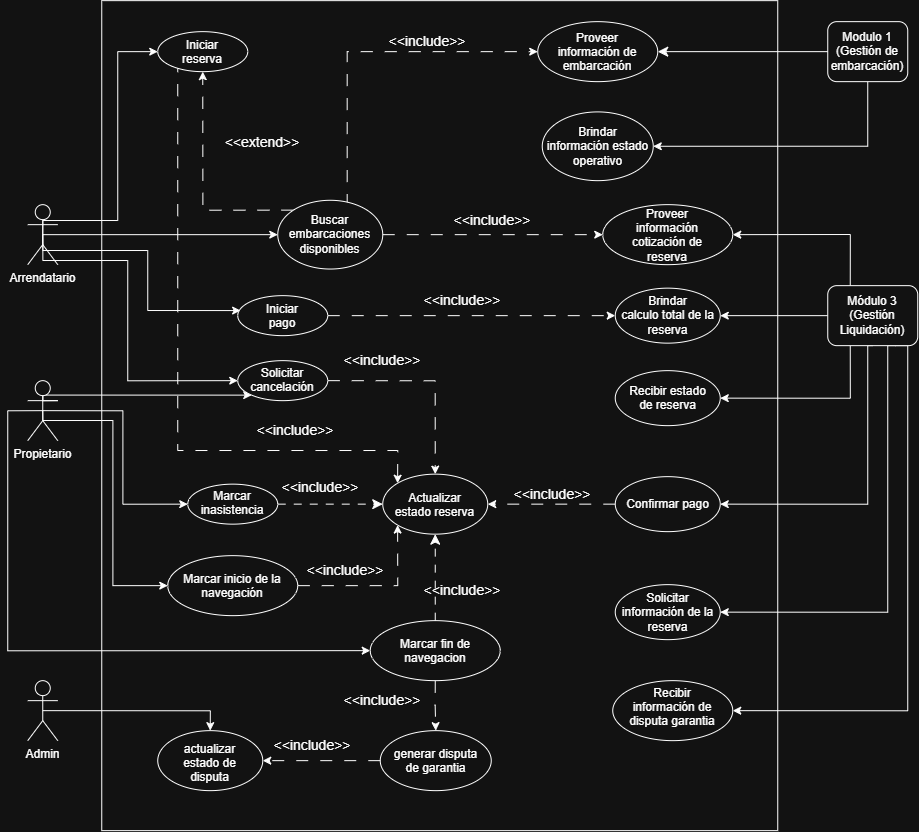

The diagram above was exported from draw.io. Its source (the exported page's mxGraphModel, read from the mxfile embedded in the PNG):
<mxGraphModel dx="3126" dy="1723" grid="1" gridSize="10" guides="1" tooltips="1" connect="1" arrows="1" fold="1" page="1" pageScale="1" pageWidth="827" pageHeight="1169" math="0" shadow="0">
  <root>
    <mxCell id="0" />
    <mxCell id="1" parent="0" />
    <mxCell id="wrtPPClnWD1oZcSDWPjJ-1" parent="1" style="rounded=0;whiteSpace=wrap;html=1;" value="" vertex="1">
      <mxGeometry height="830" width="676" x="414" y="150" as="geometry" />
    </mxCell>
    <mxCell id="hw2lP97a5R7Fhjr2Oy1j-34" edge="1" parent="1" source="wrtPPClnWD1oZcSDWPjJ-5" style="edgeStyle=orthogonalEdgeStyle;rounded=0;orthogonalLoop=1;jettySize=auto;html=1;exitX=0.5;exitY=0.5;exitDx=0;exitDy=0;exitPerimeter=0;entryX=0;entryY=0.5;entryDx=0;entryDy=0;" target="wrtPPClnWD1oZcSDWPjJ-20">
      <mxGeometry relative="1" as="geometry" />
    </mxCell>
    <mxCell id="hw2lP97a5R7Fhjr2Oy1j-36" edge="1" parent="1" source="wrtPPClnWD1oZcSDWPjJ-5" style="edgeStyle=orthogonalEdgeStyle;rounded=0;orthogonalLoop=1;jettySize=auto;html=1;exitX=0.5;exitY=0.5;exitDx=0;exitDy=0;exitPerimeter=0;entryX=0;entryY=0.5;entryDx=0;entryDy=0;" target="-qUQT7VMAaKKDc4QPKza-1">
      <mxGeometry relative="1" as="geometry">
        <Array as="points">
          <mxPoint x="355" y="569.94" />
          <mxPoint x="425" y="569.94" />
          <mxPoint x="425" y="735" />
        </Array>
      </mxGeometry>
    </mxCell>
    <mxCell id="hw2lP97a5R7Fhjr2Oy1j-38" edge="1" parent="1" source="wrtPPClnWD1oZcSDWPjJ-5" style="edgeStyle=orthogonalEdgeStyle;rounded=0;orthogonalLoop=1;jettySize=auto;html=1;exitX=0.5;exitY=0.5;exitDx=0;exitDy=0;exitPerimeter=0;entryX=0;entryY=0.5;entryDx=0;entryDy=0;" target="-qUQT7VMAaKKDc4QPKza-3">
      <mxGeometry relative="1" as="geometry">
        <Array as="points">
          <mxPoint x="320.06" y="559.94" />
          <mxPoint x="320.06" y="799.94" />
        </Array>
      </mxGeometry>
    </mxCell>
    <mxCell id="hw2lP97a5R7Fhjr2Oy1j-40" edge="1" parent="1" source="wrtPPClnWD1oZcSDWPjJ-5" style="edgeStyle=orthogonalEdgeStyle;rounded=0;orthogonalLoop=1;jettySize=auto;html=1;exitX=1;exitY=0.3333333333333333;exitDx=0;exitDy=0;exitPerimeter=0;entryX=0;entryY=1;entryDx=0;entryDy=0;" target="wrtPPClnWD1oZcSDWPjJ-22">
      <mxGeometry relative="1" as="geometry">
        <Array as="points">
          <mxPoint x="355" y="549.94" />
          <mxPoint x="355" y="544.18" />
        </Array>
      </mxGeometry>
    </mxCell>
    <mxCell id="wrtPPClnWD1oZcSDWPjJ-5" parent="1" style="shape=umlActor;verticalLabelPosition=bottom;verticalAlign=top;html=1;outlineConnect=0;" value="Propietario" vertex="1">
      <mxGeometry height="60" width="30" x="340" y="530" as="geometry" />
    </mxCell>
    <mxCell id="hw2lP97a5R7Fhjr2Oy1j-16" edge="1" parent="1" source="wrtPPClnWD1oZcSDWPjJ-10" style="edgeStyle=orthogonalEdgeStyle;rounded=0;orthogonalLoop=1;jettySize=auto;html=1;exitX=0.5;exitY=0.5;exitDx=0;exitDy=0;exitPerimeter=0;entryX=0;entryY=0.5;entryDx=0;entryDy=0;" target="wrtPPClnWD1oZcSDWPjJ-13">
      <mxGeometry relative="1" as="geometry">
        <Array as="points">
          <mxPoint x="355" y="369.94000000000005" />
          <mxPoint x="430.06" y="369.94000000000005" />
          <mxPoint x="430.06" y="201" />
        </Array>
      </mxGeometry>
    </mxCell>
    <mxCell id="hw2lP97a5R7Fhjr2Oy1j-18" edge="1" parent="1" source="wrtPPClnWD1oZcSDWPjJ-10" style="edgeStyle=orthogonalEdgeStyle;rounded=0;orthogonalLoop=1;jettySize=auto;html=1;exitX=0.5;exitY=0.5;exitDx=0;exitDy=0;exitPerimeter=0;entryX=0.032;entryY=0.373;entryDx=0;entryDy=0;entryPerimeter=0;" target="wrtPPClnWD1oZcSDWPjJ-28">
      <mxGeometry relative="1" as="geometry">
        <Array as="points">
          <mxPoint x="355" y="399.94000000000005" />
          <mxPoint x="460.06" y="399.94000000000005" />
          <mxPoint x="460.06" y="459.94000000000005" />
        </Array>
        <mxPoint x="530" y="465" as="targetPoint" />
      </mxGeometry>
    </mxCell>
    <mxCell id="hw2lP97a5R7Fhjr2Oy1j-20" edge="1" parent="1" source="wrtPPClnWD1oZcSDWPjJ-10" style="edgeStyle=orthogonalEdgeStyle;rounded=0;orthogonalLoop=1;jettySize=auto;html=1;exitX=0.5;exitY=0.5;exitDx=0;exitDy=0;exitPerimeter=0;entryX=0;entryY=0.5;entryDx=0;entryDy=0;" target="wrtPPClnWD1oZcSDWPjJ-22">
      <mxGeometry relative="1" as="geometry">
        <Array as="points">
          <mxPoint x="355" y="409.94000000000005" />
          <mxPoint x="440.06" y="409.94000000000005" />
          <mxPoint x="440.06" y="529.94" />
        </Array>
      </mxGeometry>
    </mxCell>
    <mxCell id="ZK8R656lOysiVGbWJG9C-5" edge="1" parent="1" source="wrtPPClnWD1oZcSDWPjJ-10" style="edgeStyle=orthogonalEdgeStyle;rounded=0;orthogonalLoop=1;jettySize=auto;html=1;exitX=0.5;exitY=0.5;exitDx=0;exitDy=0;exitPerimeter=0;entryX=0;entryY=0.5;entryDx=0;entryDy=0;" target="lgyQQEWojVZ7C2OadnTE-5">
      <mxGeometry relative="1" as="geometry" />
    </mxCell>
    <mxCell id="wrtPPClnWD1oZcSDWPjJ-10" parent="1" style="shape=umlActor;verticalLabelPosition=bottom;verticalAlign=top;html=1;outlineConnect=0;" value="Arrendatario" vertex="1">
      <mxGeometry height="60" width="30" x="340" y="354.01" as="geometry" />
    </mxCell>
    <mxCell id="hw2lP97a5R7Fhjr2Oy1j-43" edge="1" parent="1" source="wrtPPClnWD1oZcSDWPjJ-13" style="edgeStyle=orthogonalEdgeStyle;rounded=0;orthogonalLoop=1;jettySize=auto;html=1;exitX=0;exitY=1;exitDx=0;exitDy=0;entryX=0;entryY=0;entryDx=0;entryDy=0;dashed=1;dashPattern=12 12;" target="wrtPPClnWD1oZcSDWPjJ-18">
      <mxGeometry relative="1" as="geometry">
        <Array as="points">
          <mxPoint x="490.06" y="215.24" />
          <mxPoint x="490.06" y="599.94" />
          <mxPoint x="710.29" y="599.94" />
        </Array>
      </mxGeometry>
    </mxCell>
    <mxCell id="wrtPPClnWD1oZcSDWPjJ-13" parent="1" style="ellipse;whiteSpace=wrap;html=1;shapeInside=1;" value="Iniciar reserva" vertex="1">
      <mxGeometry height="40" width="90" x="470" y="181" as="geometry" />
    </mxCell>
    <mxCell id="wrtPPClnWD1oZcSDWPjJ-16" parent="1" style="ellipse;whiteSpace=wrap;html=1;shapeInside=1;" value="&lt;div&gt;Brindar calculo total de la reserva&lt;/div&gt;" vertex="1">
      <mxGeometry height="55" width="105" x="927.5" y="437.5" as="geometry" />
    </mxCell>
    <mxCell id="wrtPPClnWD1oZcSDWPjJ-18" parent="1" style="ellipse;whiteSpace=wrap;html=1;shapeInside=1;" value="&lt;div&gt;Actualizar estado reserva&lt;/div&gt;" vertex="1">
      <mxGeometry height="60" width="105" x="695" y="623.5" as="geometry" />
    </mxCell>
    <mxCell id="wrtPPClnWD1oZcSDWPjJ-19" edge="1" parent="1" source="wrtPPClnWD1oZcSDWPjJ-20" style="edgeStyle=orthogonalEdgeStyle;rounded=0;orthogonalLoop=1;jettySize=auto;html=1;exitX=1;exitY=0.5;exitDx=0;exitDy=0;fontSize=12;startSize=8;endSize=8;dashed=1;dashPattern=8 8;" target="wrtPPClnWD1oZcSDWPjJ-18">
      <mxGeometry relative="1" as="geometry">
        <mxPoint x="672.5" y="500" as="targetPoint" />
      </mxGeometry>
    </mxCell>
    <mxCell id="wrtPPClnWD1oZcSDWPjJ-20" parent="1" style="ellipse;whiteSpace=wrap;html=1;shapeInside=1;" value="Marcar inasistencia" vertex="1">
      <mxGeometry height="40" width="90" x="500" y="633.5" as="geometry" />
    </mxCell>
    <mxCell id="hw2lP97a5R7Fhjr2Oy1j-31" edge="1" parent="1" source="wrtPPClnWD1oZcSDWPjJ-22" style="edgeStyle=orthogonalEdgeStyle;rounded=0;orthogonalLoop=1;jettySize=auto;html=1;exitX=1;exitY=0.5;exitDx=0;exitDy=0;entryX=0.5;entryY=0;entryDx=0;entryDy=0;dashed=1;dashPattern=12 12;" target="wrtPPClnWD1oZcSDWPjJ-18">
      <mxGeometry relative="1" as="geometry" />
    </mxCell>
    <mxCell id="wrtPPClnWD1oZcSDWPjJ-22" parent="1" style="ellipse;whiteSpace=wrap;html=1;shapeInside=1;" value="Solicitar cancelación&lt;div&gt;&lt;br&gt;&lt;/div&gt;" vertex="1">
      <mxGeometry height="40" width="90" x="550" y="510" as="geometry" />
    </mxCell>
    <mxCell id="hw2lP97a5R7Fhjr2Oy1j-22" edge="1" parent="1" source="wrtPPClnWD1oZcSDWPjJ-28" style="edgeStyle=orthogonalEdgeStyle;rounded=0;orthogonalLoop=1;jettySize=auto;html=1;exitX=1;exitY=0.5;exitDx=0;exitDy=0;entryX=0;entryY=0.5;entryDx=0;entryDy=0;dashed=1;dashPattern=12 12;" target="wrtPPClnWD1oZcSDWPjJ-16">
      <mxGeometry relative="1" as="geometry" />
    </mxCell>
    <mxCell id="wrtPPClnWD1oZcSDWPjJ-28" parent="1" style="ellipse;whiteSpace=wrap;html=1;shapeInside=1;" value="Iniciar pago" vertex="1">
      <mxGeometry height="40" width="90" x="550" y="445" as="geometry" />
    </mxCell>
    <mxCell id="wrtPPClnWD1oZcSDWPjJ-30" parent="1" style="text;html=1;whiteSpace=wrap;strokeColor=none;fillColor=none;align=center;verticalAlign=middle;rounded=0;fontSize=14;rotation=0;" value="&amp;lt;&amp;lt;include&amp;gt;&amp;gt;" vertex="1">
      <mxGeometry height="20" width="50" x="750" y="440" as="geometry" />
    </mxCell>
    <mxCell id="hw2lP97a5R7Fhjr2Oy1j-11" edge="1" parent="1" source="wrtPPClnWD1oZcSDWPjJ-31" style="edgeStyle=orthogonalEdgeStyle;rounded=0;orthogonalLoop=1;jettySize=auto;html=1;exitX=0.5;exitY=1;exitDx=0;exitDy=0;entryX=1;entryY=0.5;entryDx=0;entryDy=0;" target="_GW2NfmF9cA1GV9c54Ck-1">
      <mxGeometry relative="1" as="geometry" />
    </mxCell>
    <mxCell id="wrtPPClnWD1oZcSDWPjJ-31" parent="1" style="rounded=1;whiteSpace=wrap;html=1;" value="Modulo 1 (Gestión de embarcación)" vertex="1">
      <mxGeometry height="60" width="80" x="1140" y="171" as="geometry" />
    </mxCell>
    <mxCell id="wrtPPClnWD1oZcSDWPjJ-32" edge="1" parent="1" source="wrtPPClnWD1oZcSDWPjJ-31" style="edgeStyle=orthogonalEdgeStyle;rounded=0;orthogonalLoop=1;jettySize=auto;html=1;fontSize=12;startSize=8;endSize=8;exitX=0;exitY=0.5;exitDx=0;exitDy=0;entryX=1;entryY=0.5;entryDx=0;entryDy=0;endArrow=classic;endFill=1;startArrow=none;startFill=0;" target="wrtPPClnWD1oZcSDWPjJ-33">
      <mxGeometry relative="1" as="geometry">
        <mxPoint x="1010" y="290" as="sourcePoint" />
        <mxPoint x="1040" y="355" as="targetPoint" />
      </mxGeometry>
    </mxCell>
    <mxCell id="wrtPPClnWD1oZcSDWPjJ-33" parent="1" style="ellipse;whiteSpace=wrap;html=1;shapeInside=1;" value="Proveer información de embarcación" vertex="1">
      <mxGeometry height="60" width="120" x="850" y="171" as="geometry" />
    </mxCell>
    <mxCell id="wrtPPClnWD1oZcSDWPjJ-40" edge="1" parent="1" source="wrtPPClnWD1oZcSDWPjJ-22" style="edgeStyle=orthogonalEdgeStyle;rounded=0;orthogonalLoop=1;jettySize=auto;html=1;innerLoopWaypoints=1;exitX=0.5;exitY=1;exitDx=0;exitDy=0;" target="wrtPPClnWD1oZcSDWPjJ-22">
      <mxGeometry relative="1" as="geometry" />
    </mxCell>
    <mxCell id="wrtPPClnWD1oZcSDWPjJ-41" parent="1" style="text;html=1;whiteSpace=wrap;strokeColor=none;fillColor=none;align=center;verticalAlign=middle;rounded=0;fontSize=14;rotation=0;" value="&amp;lt;&amp;lt;include&amp;gt;&amp;gt;" vertex="1">
      <mxGeometry height="20" width="50" x="608" y="627" as="geometry" />
    </mxCell>
    <mxCell id="BPVG3CxewpzDLQZUYb2Z-2" edge="1" parent="1" source="wrtPPClnWD1oZcSDWPjJ-45" style="edgeStyle=orthogonalEdgeStyle;rounded=0;orthogonalLoop=1;jettySize=auto;html=1;exitX=0.75;exitY=1;exitDx=0;exitDy=0;entryX=1;entryY=0.5;entryDx=0;entryDy=0;" target="BPVG3CxewpzDLQZUYb2Z-1">
      <mxGeometry relative="1" as="geometry">
        <Array as="points">
          <mxPoint x="1200" y="495" />
          <mxPoint x="1200" y="761.47" />
        </Array>
      </mxGeometry>
    </mxCell>
    <mxCell id="hw2lP97a5R7Fhjr2Oy1j-6" edge="1" parent="1" source="wrtPPClnWD1oZcSDWPjJ-45" style="edgeStyle=orthogonalEdgeStyle;rounded=0;orthogonalLoop=1;jettySize=auto;html=1;exitX=0.5;exitY=1;exitDx=0;exitDy=0;entryX=1;entryY=0.5;entryDx=0;entryDy=0;" target="fKfL4ezXA3LBquyY32X0-1">
      <mxGeometry relative="1" as="geometry">
        <Array as="points">
          <mxPoint x="1180.06" y="653.47" />
        </Array>
      </mxGeometry>
    </mxCell>
    <mxCell id="ZK8R656lOysiVGbWJG9C-2" edge="1" parent="1" source="wrtPPClnWD1oZcSDWPjJ-45" style="edgeStyle=orthogonalEdgeStyle;rounded=0;orthogonalLoop=1;jettySize=auto;html=1;exitX=0.25;exitY=0;exitDx=0;exitDy=0;entryX=1;entryY=0.5;entryDx=0;entryDy=0;" target="wrtPPClnWD1oZcSDWPjJ-48">
      <mxGeometry relative="1" as="geometry" />
    </mxCell>
    <mxCell id="ZK8R656lOysiVGbWJG9C-3" edge="1" parent="1" source="wrtPPClnWD1oZcSDWPjJ-45" style="edgeStyle=orthogonalEdgeStyle;rounded=0;orthogonalLoop=1;jettySize=auto;html=1;exitX=0;exitY=0.5;exitDx=0;exitDy=0;entryX=1;entryY=0.5;entryDx=0;entryDy=0;" target="wrtPPClnWD1oZcSDWPjJ-16">
      <mxGeometry relative="1" as="geometry" />
    </mxCell>
    <mxCell id="ZK8R656lOysiVGbWJG9C-4" edge="1" parent="1" source="wrtPPClnWD1oZcSDWPjJ-45" style="edgeStyle=orthogonalEdgeStyle;rounded=0;orthogonalLoop=1;jettySize=auto;html=1;exitX=0.25;exitY=1;exitDx=0;exitDy=0;entryX=1;entryY=0.5;entryDx=0;entryDy=0;" target="6NtUtXBQnTrp5FlZtDAe-1">
      <mxGeometry relative="1" as="geometry" />
    </mxCell>
    <mxCell id="O-dWHhRB0qcbnKiLORVI-1" edge="1" parent="1" source="wrtPPClnWD1oZcSDWPjJ-45" style="edgeStyle=orthogonalEdgeStyle;rounded=0;orthogonalLoop=1;jettySize=auto;html=1;exitX=0.75;exitY=1;exitDx=0;exitDy=0;entryX=1;entryY=0.5;entryDx=0;entryDy=0;" target="zM-ptZbzta6Tz5OzPRee-6">
      <mxGeometry relative="1" as="geometry">
        <Array as="points">
          <mxPoint x="1220" y="495" />
          <mxPoint x="1220" y="860.06" />
        </Array>
      </mxGeometry>
    </mxCell>
    <mxCell id="wrtPPClnWD1oZcSDWPjJ-45" parent="1" style="rounded=1;whiteSpace=wrap;html=1;" value="Módulo 3&lt;div&gt;(Gestión Liquidación)&lt;/div&gt;" vertex="1">
      <mxGeometry height="60" width="90" x="1140" y="435" as="geometry" />
    </mxCell>
    <mxCell id="wrtPPClnWD1oZcSDWPjJ-48" parent="1" style="ellipse;whiteSpace=wrap;html=1;shapeInside=1;" value="Proveer información cotización de reserva" vertex="1">
      <mxGeometry height="60" width="130" x="915" y="354" as="geometry" />
    </mxCell>
    <mxCell id="o1s-kQvIYIe19662lljT-1" edge="1" parent="1" source="fKfL4ezXA3LBquyY32X0-1" style="edgeStyle=orthogonalEdgeStyle;rounded=0;orthogonalLoop=1;jettySize=auto;html=1;exitX=0;exitY=0.5;exitDx=0;exitDy=0;entryX=1;entryY=0.5;entryDx=0;entryDy=0;dashed=1;dashPattern=12 12;" target="wrtPPClnWD1oZcSDWPjJ-18">
      <mxGeometry relative="1" as="geometry" />
    </mxCell>
    <mxCell id="fKfL4ezXA3LBquyY32X0-1" parent="1" style="ellipse;whiteSpace=wrap;html=1;shapeInside=1;" value="&lt;div&gt;Confirmar pago&lt;/div&gt;" vertex="1">
      <mxGeometry height="55" width="105" x="927.5" y="626" as="geometry" />
    </mxCell>
    <mxCell id="fKfL4ezXA3LBquyY32X0-5" connectable="0" parent="1" style="group" value="" vertex="1">
      <mxGeometry height="90" width="121" x="682.5" y="850" as="geometry" />
    </mxCell>
    <mxCell id="Jv4BoWnQ5SbTz3qYfpMl-1" parent="fKfL4ezXA3LBquyY32X0-5" style="ellipse;whiteSpace=wrap;html=1;shapeInside=1;" value="generar disputa de garantia" vertex="1">
      <mxGeometry height="60" width="111" x="10" y="30" as="geometry" />
    </mxCell>
    <mxCell id="o1s-kQvIYIe19662lljT-4" parent="fKfL4ezXA3LBquyY32X0-5" style="text;html=1;whiteSpace=wrap;strokeColor=none;fillColor=none;align=center;verticalAlign=middle;rounded=0;fontSize=14;rotation=0;" value="&amp;lt;&amp;lt;include&amp;gt;&amp;gt;" vertex="1">
      <mxGeometry height="20" width="50" x="-12.5" y="-10" as="geometry" />
    </mxCell>
    <mxCell id="6NtUtXBQnTrp5FlZtDAe-1" parent="1" style="ellipse;whiteSpace=wrap;html=1;shapeInside=1;" value="Recibir estado de reserva" vertex="1">
      <mxGeometry height="55" width="105" x="927.5" y="520" as="geometry" />
    </mxCell>
    <mxCell id="BPVG3CxewpzDLQZUYb2Z-1" parent="1" style="ellipse;whiteSpace=wrap;html=1;shapeInside=1;" value="Solicitar información de la reserva&lt;div&gt;&lt;br/&gt;&lt;/div&gt;" vertex="1">
      <mxGeometry height="55" width="105" x="927.5" y="734" as="geometry" />
    </mxCell>
    <mxCell id="_GW2NfmF9cA1GV9c54Ck-1" parent="1" style="ellipse;whiteSpace=wrap;html=1;shapeInside=1;" value="Brindar información estado operativo" vertex="1">
      <mxGeometry height="68.75" width="111" x="854.5" y="261.25" as="geometry" />
    </mxCell>
    <mxCell id="hw2lP97a5R7Fhjr2Oy1j-9" edge="1" parent="1" source="-qUQT7VMAaKKDc4QPKza-1" style="edgeStyle=orthogonalEdgeStyle;rounded=0;orthogonalLoop=1;jettySize=auto;html=1;exitX=1;exitY=0.5;exitDx=0;exitDy=0;entryX=0;entryY=1;entryDx=0;entryDy=0;dashed=1;dashPattern=12 12;" target="wrtPPClnWD1oZcSDWPjJ-18">
      <mxGeometry relative="1" as="geometry" />
    </mxCell>
    <mxCell id="-qUQT7VMAaKKDc4QPKza-1" parent="1" style="ellipse;whiteSpace=wrap;html=1;shapeInside=1;" value="Marcar inicio de la navegación" vertex="1">
      <mxGeometry height="60" width="130" x="480" y="705" as="geometry" />
    </mxCell>
    <mxCell id="o1s-kQvIYIe19662lljT-3" edge="1" parent="1" source="-qUQT7VMAaKKDc4QPKza-3" style="edgeStyle=orthogonalEdgeStyle;rounded=0;orthogonalLoop=1;jettySize=auto;html=1;exitX=0.5;exitY=1;exitDx=0;exitDy=0;entryX=0.5;entryY=0;entryDx=0;entryDy=0;dashed=1;dashPattern=12 12;" target="Jv4BoWnQ5SbTz3qYfpMl-1">
      <mxGeometry relative="1" as="geometry" />
    </mxCell>
    <mxCell id="-qUQT7VMAaKKDc4QPKza-3" parent="1" style="ellipse;whiteSpace=wrap;html=1;shapeInside=1;" value="Marcar fin de navegacion" vertex="1">
      <mxGeometry height="60" width="130" x="682.5" y="770" as="geometry" />
    </mxCell>
    <mxCell id="-qUQT7VMAaKKDc4QPKza-7" edge="1" parent="1" source="-qUQT7VMAaKKDc4QPKza-3" style="edgeStyle=orthogonalEdgeStyle;rounded=0;orthogonalLoop=1;jettySize=auto;html=1;exitX=0.5;exitY=0;exitDx=0;exitDy=0;fontSize=12;startSize=8;endSize=8;dashed=1;dashPattern=8 8;entryX=0.5;entryY=1;entryDx=0;entryDy=0;" target="wrtPPClnWD1oZcSDWPjJ-18">
      <mxGeometry relative="1" as="geometry">
        <mxPoint x="700" y="740" as="sourcePoint" />
        <mxPoint x="796" y="777" as="targetPoint" />
      </mxGeometry>
    </mxCell>
    <mxCell id="-qUQT7VMAaKKDc4QPKza-8" parent="1" style="text;html=1;whiteSpace=wrap;strokeColor=none;fillColor=none;align=center;verticalAlign=middle;rounded=0;fontSize=14;rotation=0;" value="&amp;lt;&amp;lt;include&amp;gt;&amp;gt;" vertex="1">
      <mxGeometry height="20" width="50" x="750" y="730" as="geometry" />
    </mxCell>
    <mxCell id="-qUQT7VMAaKKDc4QPKza-12" parent="1" style="text;html=1;whiteSpace=wrap;strokeColor=none;fillColor=none;align=center;verticalAlign=middle;rounded=0;fontSize=14;rotation=0;" value="&amp;lt;&amp;lt;include&amp;gt;&amp;gt;" vertex="1">
      <mxGeometry height="20" width="50" x="632.5" y="710" as="geometry" />
    </mxCell>
    <mxCell id="3mT_FKVVvn65aqSqh7TG-2" parent="1" style="text;html=1;whiteSpace=wrap;strokeColor=none;fillColor=none;align=center;verticalAlign=middle;rounded=0;fontSize=14;" value="&amp;lt;&amp;lt;include&amp;gt;&amp;gt;" vertex="1">
      <mxGeometry height="20" width="50" x="715" y="181" as="geometry" />
    </mxCell>
    <mxCell id="mV3SMhqLd6BLe9kEgN4y-1" edge="1" parent="1" source="lgyQQEWojVZ7C2OadnTE-5" style="edgeStyle=orthogonalEdgeStyle;rounded=0;orthogonalLoop=1;jettySize=auto;html=1;dashed=1;dashPattern=12 12;exitX=0;exitY=0;exitDx=0;exitDy=0;" target="wrtPPClnWD1oZcSDWPjJ-13">
      <mxGeometry relative="1" as="geometry" />
    </mxCell>
    <mxCell id="hw2lP97a5R7Fhjr2Oy1j-4" edge="1" parent="1" source="lgyQQEWojVZ7C2OadnTE-5" style="edgeStyle=orthogonalEdgeStyle;rounded=0;orthogonalLoop=1;jettySize=auto;html=1;exitX=1;exitY=0;exitDx=0;exitDy=0;dashed=1;dashPattern=12 12;entryX=0;entryY=0.5;entryDx=0;entryDy=0;" target="wrtPPClnWD1oZcSDWPjJ-33">
      <mxGeometry relative="1" as="geometry">
        <Array as="points">
          <mxPoint x="659.47" y="201" />
        </Array>
      </mxGeometry>
    </mxCell>
    <mxCell id="hw2lP97a5R7Fhjr2Oy1j-8" edge="1" parent="1" source="lgyQQEWojVZ7C2OadnTE-5" style="edgeStyle=orthogonalEdgeStyle;rounded=0;orthogonalLoop=1;jettySize=auto;html=1;exitX=1;exitY=0.5;exitDx=0;exitDy=0;dashed=1;dashPattern=12 12;" target="wrtPPClnWD1oZcSDWPjJ-48">
      <mxGeometry relative="1" as="geometry">
        <Array as="points">
          <mxPoint x="695" y="385" />
        </Array>
      </mxGeometry>
    </mxCell>
    <mxCell id="lgyQQEWojVZ7C2OadnTE-5" parent="1" style="ellipse;whiteSpace=wrap;html=1;shapeInside=1;" value="Buscar embarcaciones disponibles" vertex="1">
      <mxGeometry height="68.75" width="105" x="590" y="349.63" as="geometry" />
    </mxCell>
    <mxCell id="mV3SMhqLd6BLe9kEgN4y-2" parent="1" style="text;html=1;whiteSpace=wrap;strokeColor=none;fillColor=none;align=center;verticalAlign=middle;rounded=0;fontSize=14;rotation=0;" value="&amp;lt;&amp;lt;extend&amp;gt;&amp;gt;" vertex="1">
      <mxGeometry height="20" width="50" x="550" y="281.88" as="geometry" />
    </mxCell>
    <mxCell id="ScmMMyS-N-KMvev3CEpG-2" parent="1" style="text;html=1;whiteSpace=wrap;strokeColor=none;fillColor=none;align=center;verticalAlign=middle;rounded=0;fontSize=14;" value="&amp;lt;&amp;lt;include&amp;gt;&amp;gt;" vertex="1">
      <mxGeometry height="20" width="50" x="780" y="360" as="geometry" />
    </mxCell>
    <mxCell id="hw2lP97a5R7Fhjr2Oy1j-32" parent="1" style="text;html=1;whiteSpace=wrap;strokeColor=none;fillColor=none;align=center;verticalAlign=middle;rounded=0;fontSize=14;rotation=0;" value="&amp;lt;&amp;lt;include&amp;gt;&amp;gt;" vertex="1">
      <mxGeometry height="20" width="50" x="670" y="500" as="geometry" />
    </mxCell>
    <mxCell id="hw2lP97a5R7Fhjr2Oy1j-42" parent="1" style="text;html=1;whiteSpace=wrap;strokeColor=none;fillColor=none;align=center;verticalAlign=middle;rounded=0;fontSize=14;rotation=0;" value="&amp;lt;&amp;lt;include&amp;gt;&amp;gt;" vertex="1">
      <mxGeometry height="20" width="50" x="582.5" y="570" as="geometry" />
    </mxCell>
    <mxCell id="Jv4BoWnQ5SbTz3qYfpMl-2" parent="1" style="ellipse;whiteSpace=wrap;html=1;shapeInside=1;" value="actualizar estado de disputa" vertex="1">
      <mxGeometry height="60" width="105" x="470" y="880" as="geometry" />
    </mxCell>
    <mxCell id="o1s-kQvIYIe19662lljT-2" parent="1" style="text;html=1;whiteSpace=wrap;strokeColor=none;fillColor=none;align=center;verticalAlign=middle;rounded=0;fontSize=14;rotation=0;" value="&amp;lt;&amp;lt;include&amp;gt;&amp;gt;" vertex="1">
      <mxGeometry height="20" width="50" x="840" y="633.5" as="geometry" />
    </mxCell>
    <mxCell id="zM-ptZbzta6Tz5OzPRee-1" edge="1" parent="1" source="o1s-kQvIYIe19662lljT-6" style="edgeStyle=orthogonalEdgeStyle;rounded=0;orthogonalLoop=1;jettySize=auto;html=1;exitX=0.5;exitY=0.5;exitDx=0;exitDy=0;exitPerimeter=0;entryX=0.5;entryY=0;entryDx=0;entryDy=0;" target="Jv4BoWnQ5SbTz3qYfpMl-2">
      <mxGeometry relative="1" as="geometry" />
    </mxCell>
    <mxCell id="o1s-kQvIYIe19662lljT-6" parent="1" style="shape=umlActor;verticalLabelPosition=bottom;verticalAlign=top;html=1;outlineConnect=0;" value="Admin" vertex="1">
      <mxGeometry height="60" width="30" x="340" y="830" as="geometry" />
    </mxCell>
    <mxCell id="zM-ptZbzta6Tz5OzPRee-3" parent="1" style="text;html=1;whiteSpace=wrap;strokeColor=none;fillColor=none;align=center;verticalAlign=middle;rounded=0;fontSize=14;rotation=0;" value="&amp;lt;&amp;lt;include&amp;gt;&amp;gt;" vertex="1">
      <mxGeometry height="20" width="50" x="600" y="885" as="geometry" />
    </mxCell>
    <mxCell id="zM-ptZbzta6Tz5OzPRee-5" connectable="0" parent="1" style="group" value="" vertex="1">
      <mxGeometry height="90" width="130" x="915" y="800" as="geometry" />
    </mxCell>
    <mxCell id="zM-ptZbzta6Tz5OzPRee-6" parent="zM-ptZbzta6Tz5OzPRee-5" style="ellipse;whiteSpace=wrap;html=1;shapeInside=1;" value="&lt;div&gt;Recibir información de disputa garantia&lt;/div&gt;" vertex="1">
      <mxGeometry height="60" width="120" x="10" y="30" as="geometry" />
    </mxCell>
    <mxCell id="zM-ptZbzta6Tz5OzPRee-2" edge="1" parent="1" source="Jv4BoWnQ5SbTz3qYfpMl-1" style="edgeStyle=orthogonalEdgeStyle;rounded=0;orthogonalLoop=1;jettySize=auto;html=1;exitX=0;exitY=0.5;exitDx=0;exitDy=0;entryX=1;entryY=0.5;entryDx=0;entryDy=0;dashed=1;dashPattern=12 12;" target="Jv4BoWnQ5SbTz3qYfpMl-2">
      <mxGeometry relative="1" as="geometry" />
    </mxCell>
  </root>
</mxGraphModel>